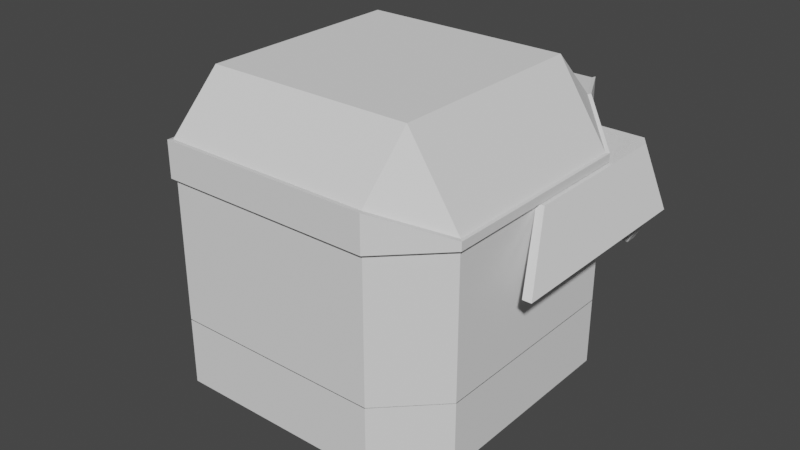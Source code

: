 # Source: PlayerCube.blend  (saved by Blender 2.93.5; exported with 4.5.12 LTS)
import bpy
from mathutils import Matrix  # noqa: F401  (used for matrix-valued properties, if any)

bpy.ops.wm.read_factory_settings(use_empty=True)
scene = bpy.context.scene
scene.name = 'Scene'

# ---- collections
col_collection_1 = bpy.data.collections.new('Collection 1'); scene.collection.children.link(col_collection_1)

# ---- world
world_world = bpy.data.worlds.new('World'); scene.world = world_world
world_world.use_nodes = True; world_world.node_tree.nodes.clear()
_N = world_world.node_tree.nodes; _L = world_world.node_tree.links
n0 = _N.new('ShaderNodeOutputWorld'); n0.name = 'World Output'; n0.location = (300, 300)
n1 = _N.new('ShaderNodeBackground'); n1.name = 'Background'; n1.location = (10, 300)
n1.inputs[0].default_value = (0.05088, 0.05088, 0.05088, 1.0)
_L.new(n1.outputs[0], n0.inputs[0])
n0.is_active_output = True
world_world.color = (0.05088, 0.05088, 0.05088)
world_world.use_sun_shadow = False
world_world.sun_shadow_jitter_overblur = 0.0

# ---- meshes
me_cube_001 = bpy.data.meshes.new('Cube.001')
me_cube_001.from_pydata([(0.1459, 1.136, 0.5004), (-0.1277, 1.136, 0.5021), (0.0, 1.136, 0.5142), (0.0, 1.136, 0.7975), (0.1264, 1.136, 0.7975), (0.0, 1.136, 0.2308), (-0.9919, 1.136, 0.7975), (-0.1106, 1.136, 0.7975), (0.9919, 1.136, 0.7975), (1.145, 1.136, 0.4228), (0.9919, 1.136, 0.1341), (0.1264, 1.136, 0.1219), (-1.145, 1.136, 0.4228), (0.1459, 1.062, 0.5004), (-0.1277, 1.062, 0.5021), (0.0, 1.062, 0.5142), (0.0, 1.062, 0.7975), (0.1264, 1.062, 0.7975), (0.0, 1.062, 0.2308), (-0.9919, 1.062, 0.7975), (-0.1106, 1.062, 0.7975), (0.9919, 1.062, 0.7975), (1.145, 1.062, 0.4228), (0.9919, 1.062, 0.1341), (0.1264, 1.062, 0.1219), (-1.145, 1.062, 0.4228), (0.5049, 1.365, 1.003), (0.5049, 1.365, 0.835), (-0.5049, 1.365, 0.835), (0.6823, -1.028, 1.033), (-1.022, -0.6882, 0.8595), (0.6823, 1.016, 0.8054), (1.022, 0.6763, 0.8054), (1.022, -0.6882, 0.8595), (1.022, -0.6882, 0.8054), (0.6823, -1.028, 0.8054), (-1.022, 0.6763, 0.8595), (-0.6823, 1.016, 0.8054), (0.494, 1.341, 1.001), (0.494, 1.341, 0.836), (-0.494, 1.341, 0.836), (0.6676, 0.6676, 1.362), (0.6676, -1.0, 1.03), (0.6676, -0.6676, 1.362), (1.0, -0.6676, 0.86), (-0.6676, 0.6676, 1.362), (-1.0, 0.6676, 0.86), (-0.6676, -0.6676, 1.362), (-1.0, -0.6676, 0.86), (-1.022, -0.6882, 0.8054), (1.0, -0.6676, -0.09726), (-1.022, 0.6763, 0.8054), (0.6676, 1.0, -0.09726), (-0.6823, -1.028, 0.8054), (-1.0, 0.6676, -0.09726), (1.022, 0.6763, 0.8595), (1.0, 0.6676, 0.86), (-0.6676, -1.0, -0.09726), (0.6676, 1.0, 0.8071), (1.0, 0.6676, 0.8071), (0.6676, 1.0, 1.03), (0.6823, 1.016, 1.033), (-0.5049, 1.365, 1.003), (-0.494, 1.341, 1.001), (1.0, -0.6676, 0.8071), (0.6676, -1.0, 0.8071), (-0.6676, 1.0, 1.03), (-0.6823, 1.016, 1.033), (-0.6823, -1.028, 1.033), (-0.6676, -1.0, 1.03), (-1.0, 0.6676, 0.8071), (-0.6676, 1.0, 0.8071), (-0.6676, -1.0, 0.8071), (-1.0, -0.6676, 0.8071), (-0.9919, 1.136, 0.1341), (-0.1106, 1.136, 0.1253), (-0.1106, 1.062, 0.1253), (-0.9919, 1.062, 0.1341), (-0.1106, 1.136, 0.1253), (-0.9919, 1.136, 0.1341), (-0.1106, 1.062, 0.1253), (-0.9919, 1.062, 0.1341), (1.203, 1.062, 0.4228), (1.043, 1.062, 0.7975), (-1.043, 1.062, 0.7975), (-1.203, 1.062, 0.4228), (1.145, -0.3293, 0.4228), (0.9919, -0.006057, 0.7975), (-0.9919, -0.006057, 0.7975), (-1.145, -0.3293, 0.4228), (1.203, -0.3293, 0.4228), (1.043, -0.006057, 0.7975), (-1.043, -0.006057, 0.7975), (-1.203, -0.3293, 0.4228), (-1.0, -0.6676, -0.09726), (-0.6676, 1.0, -0.09726), (1.0, 0.6676, -0.09726), (0.6676, -1.0, -0.09726)], [], [(25, 12, 74, 77), (16, 3, 7, 20), (20, 7, 6, 19), (21, 8, 4, 17), (8, 83, 82, 9), (18, 5, 11, 24), (17, 4, 3, 16), (23, 10, 9, 22), (24, 11, 10, 23), (76, 75, 5, 18), (21, 87, 91, 83), (12, 6, 7, 1), (74, 12, 1, 75), (2, 3, 4, 0), (5, 2, 0, 11), (11, 0, 9, 10), (75, 1, 2, 5), (1, 7, 3, 2), (0, 4, 8, 9), (25, 14, 20, 19), (77, 76, 14, 25), (15, 13, 17, 16), (18, 24, 13, 15), (24, 23, 22, 13), (76, 18, 15, 14), (14, 15, 16, 20), (13, 22, 21, 17), (58, 39, 27, 31), (56, 44, 33, 55), (40, 71, 37, 28), (44, 42, 29, 33), (64, 59, 32, 34), (71, 70, 51, 37), (69, 48, 30, 68), (72, 65, 35, 53), (39, 38, 26, 27), (65, 64, 34, 35), (48, 46, 36, 30), (61, 31, 27, 26), (37, 67, 62, 28), (53, 35, 29, 68), (49, 53, 68, 30), (32, 31, 61, 55), (34, 32, 55, 33), (35, 34, 33, 29), (37, 51, 36, 67), (51, 49, 30, 36), (70, 73, 49, 51), (66, 60, 38, 63), (73, 72, 53, 49), (39, 40, 63, 38), (43, 47, 69, 42), (41, 43, 44, 56), (45, 41, 60, 66), (47, 45, 46, 48), (41, 56, 60), (43, 42, 44), (45, 66, 46), (69, 47, 48), (41, 45, 47, 43), (60, 56, 55, 61), (66, 63, 62, 67), (42, 69, 68, 29), (59, 58, 31, 32), (38, 60, 61, 26), (58, 71, 40, 39), (46, 66, 67, 36), (63, 40, 28, 62), (52, 96, 50, 97, 57, 94, 54, 95), (78, 79, 74, 75), (80, 78, 75, 76), (79, 81, 77, 74), (81, 80, 76, 77), (81, 79, 78, 80), (12, 85, 84, 6), (9, 82, 22), (12, 25, 85), (21, 83, 8), (19, 88, 89, 25), (19, 6, 84), (88, 92, 93, 89), (86, 90, 91, 87), (84, 92, 88, 19), (83, 91, 90, 82), (22, 86, 87, 21), (85, 93, 92, 84), (25, 89, 93, 85), (82, 90, 86, 22), (57, 72, 73, 94), (65, 72, 57, 97), (50, 64, 65, 97), (50, 96, 59, 64), (52, 58, 59, 96), (52, 95, 71, 58), (54, 70, 71, 95), (54, 94, 73, 70)])
_uv = me_cube_001.uv_layers.new(name='UVMap')
_uv.uv.foreach_set('vector', [0.0, 0.5, 0.0, 0.5, 0.0, 0.0, 0.0, 0.0, 0.5, 1.0, 0.5, 1.0, 0.4342, 1.0, 0.4342, 1.0, 0.4342, 1.0, 0.4342, 1.0, 0.0, 1.0, 0.0, 1.0, 1.0, 1.0, 1.0, 1.0, 0.5752, 1.0, 0.5752, 1.0, 1.0, 1.0, 1.0, 1.0, 1.0, 0.5, 1.0, 0.5, 0.5, 0.0, 0.5, 0.0, 0.5752, 0.0, 0.5752, 0.0, 0.5752, 1.0, 0.5752, 1.0, 0.5, 1.0, 0.5, 1.0, 1.0, 0.0, 1.0, 0.0, 1.0, 0.5, 1.0, 0.5, 0.5752, 0.0, 0.5752, 0.0, 1.0, 0.0, 1.0, 0.0, 0.4342, 0.0, 0.4342, 0.0, 0.5, 0.0, 0.5, 0.0, 1.0, 1.0, 1.0, 1.0, 1.0, 1.0, 1.0, 1.0, 0.0, 0.5, 0.0, 1.0, 0.4342, 1.0, 0.4342, 0.5, 0.0, 0.0, 0.0, 0.5, 0.4342, 0.5, 0.4342, 0.0, 0.5, 0.5, 0.5, 1.0, 0.5752, 1.0, 0.5752, 0.5, 0.5, 0.0, 0.5, 0.5, 0.5752, 0.5, 0.5752, 0.0, 0.5752, 0.0, 0.5752, 0.5, 1.0, 0.5, 1.0, 0.0, 0.4342, 0.0, 0.4342, 0.5, 0.5, 0.5, 0.5, 0.0, 0.4342, 0.5, 0.4342, 1.0, 0.5, 1.0, 0.5, 0.5, 0.5752, 0.5, 0.5752, 1.0, 1.0, 1.0, 1.0, 0.5, 0.0, 0.5, 0.4342, 0.5, 0.4342, 1.0, 0.0, 1.0, 0.0, 0.0, 0.4342, 0.0, 0.4342, 0.5, 0.0, 0.5, 0.5, 0.5, 0.5752, 0.5, 0.5752, 1.0, 0.5, 1.0, 0.5, 0.0, 0.5752, 0.0, 0.5752, 0.5, 0.5, 0.5, 0.5752, 0.0, 1.0, 0.0, 1.0, 0.5, 0.5752, 0.5, 0.4342, 0.0, 0.5, 0.0, 0.5, 0.5, 0.4342, 0.5, 0.4342, 0.5, 0.5, 0.5, 0.5, 1.0, 0.4342, 1.0, 0.5752, 0.5, 1.0, 0.5, 1.0, 1.0, 0.5752, 1.0, 0.5834, 0.4584, 0.5834, 0.4584, 0.5834, 0.4584, 0.5834, 0.4584, 0.5834, 0.5416, 0.5834, 0.7084, 0.5834, 0.7084, 0.5834, 0.5416, 0.5834, 0.2916, 0.5834, 0.2916, 0.5834, 0.2916, 0.5834, 0.2916, 0.5834, 0.75, 0.625, 0.7916, 0.625, 0.7916, 0.5834, 0.75, 0.5834, 0.7084, 0.5834, 0.5416, 0.5834, 0.5416, 0.5834, 0.7084, 0.5834, 0.2916, 0.5834, 0.2084, 0.5834, 0.2084, 0.5834, 0.2916, 0.5834, 0.9584, 0.5834, 1.0, 0.5834, 1.0, 0.5834, 0.9584, 0.5834, 0.9584, 0.5834, 0.7916, 0.5834, 0.7916, 0.5834, 0.9584, 0.5834, 0.4584, 0.5834, 0.4584, 0.5834, 0.4584, 0.5834, 0.4584, 0.5834, 0.7916, 0.5834, 0.7084, 0.5834, 0.7084, 0.5834, 0.7916, 0.5834, 0.04155, 0.5834, 0.2084, 0.5834, 0.2084, 0.5834, 0.04155, 0.5834, 0.4584, 0.5834, 0.4584, 0.5834, 0.4584, 0.5834, 0.4584, 0.5834, 0.2916, 0.5834, 0.2916, 0.5834, 0.2916, 0.5834, 0.2916, 0.5834, 0.9584, 0.5834, 0.7916, 0.5834, 0.7916, 0.5834, 0.9584, 0.5834, 0.04155, 0.5834, 0.0, 0.5834, 0.0, 0.5834, 0.04155, 0.5834, 0.5416, 0.5834, 0.4584, 0.5834, 0.4584, 0.5834, 0.5416, 0.5834, 0.7084, 0.5834, 0.5416, 0.5834, 0.5416, 0.5834, 0.7084, 0.5834, 0.7916, 0.5834, 0.7084, 0.5834, 0.7084, 0.5834, 0.7916, 0.5834, 0.2916, 0.5834, 0.2084, 0.5834, 0.2084, 0.5834, 0.2916, 0.5834, 0.2084, 0.5834, 0.04155, 0.5834, 0.04155, 0.5834, 0.2084, 0.5834, 0.2084, 0.5834, 0.04155, 0.5834, 0.04155, 0.5834, 0.2084, 0.5834, 0.2916, 0.5834, 0.4584, 0.5834, 0.4584, 0.5834, 0.2916, 0.5834, 0.04155, 0.5834, 0.0, 0.5834, 0.0, 0.5834, 0.04155, 0.5834, 0.4584, 0.5834, 0.2916, 0.5834, 0.2916, 0.5834, 0.4584, 0.625, 0.7916, 0.625, 0.9584, 0.5834, 0.9584, 0.5834, 0.7916, 0.6666, 0.5416, 0.6666, 0.7084, 0.5834, 0.7084, 0.5834, 0.5416, 0.625, 0.2916, 0.625, 0.4584, 0.5834, 0.4584, 0.5834, 0.2916, 0.625, 0.04155, 0.625, 0.2084, 0.5834, 0.2084, 0.5834, 0.04155, 0.625, 0.5416, 0.625, 0.5416, 0.5834, 0.5, 0.625, 0.7916, 0.625, 0.7916, 0.5834, 0.75, 0.625, 0.2916, 0.625, 0.2916, 0.5834, 0.25, 0.5834, 0.9584, 0.625, 0.9584, 0.5834, 1.0, 0.6666, 0.5416, 0.8334, 0.5416, 0.8334, 0.7084, 0.6666, 0.7084, 0.5834, 0.5, 0.625, 0.5416, 0.625, 0.5416, 0.5834, 0.5, 0.5834, 0.2916, 0.5834, 0.2916, 0.5834, 0.2916, 0.5834, 0.2916, 0.5834, 0.7916, 0.5834, 0.9584, 0.5834, 0.9584, 0.5834, 0.7916, 0.5834, 0.5416, 0.5834, 0.4584, 0.5834, 0.4584, 0.5834, 0.5416, 0.5834, 0.4584, 0.5834, 0.4584, 0.5834, 0.4584, 0.5834, 0.4584, 0.5834, 0.4584, 0.5834, 0.2916, 0.5834, 0.2916, 0.5834, 0.4584, 0.5834, 0.25, 0.625, 0.2916, 0.625, 0.2916, 0.5834, 0.25, 0.5834, 0.2916, 0.5834, 0.2916, 0.5834, 0.2916, 0.5834, 0.2916, 0.0, 0.0, 0.0, 0.0, 0.0, 0.0, 0.0, 0.0, 0.0, 0.0, 0.0, 0.0, 0.0, 0.0, 0.0, 0.0, 0.4342, 0.0, 0.0, 0.0, 0.0, 0.0, 0.4342, 0.0, 0.4342, 0.0, 0.4342, 0.0, 0.4342, 0.0, 0.4342, 0.0, 0.0, 0.0, 0.0, 0.0, 0.0, 0.0, 0.0, 0.0, 0.0, 0.0, 0.4342, 0.0, 0.4342, 0.0, 0.0, 0.0, 0.0, 0.0, 0.0, 0.0, 0.4342, 0.0, 0.4342, 0.0, 0.0, 0.5, 0.0, 0.5, 0.0, 1.0, 0.0, 1.0, 1.0, 0.5, 1.0, 0.5, 1.0, 0.5, 0.0, 0.5, 0.0, 0.5, 0.0, 0.5, 1.0, 1.0, 1.0, 1.0, 1.0, 1.0, 0.0, 1.0, 0.0, 1.0, 0.0, 0.5, 0.0, 0.5, 0.0, 1.0, 0.0, 1.0, 0.0, 1.0, 0.0, 1.0, 0.0, 1.0, 0.0, 0.5, 0.0, 0.5, 1.0, 0.5, 1.0, 0.5, 1.0, 1.0, 1.0, 1.0, 0.0, 1.0, 0.0, 1.0, 0.0, 1.0, 0.0, 1.0, 1.0, 1.0, 1.0, 1.0, 1.0, 0.5, 1.0, 0.5, 1.0, 0.5, 1.0, 0.5, 1.0, 1.0, 1.0, 1.0, 0.0, 0.5, 0.0, 0.5, 0.0, 1.0, 0.0, 1.0, 0.0, 0.5, 0.0, 0.5, 0.0, 0.5, 0.0, 0.5, 1.0, 0.5, 1.0, 0.5, 1.0, 0.5, 1.0, 0.5, 0.0, 0.0, 0.5834, 0.0, 0.5834, 0.04155, 0.0, 0.0, 0.5834, 0.7916, 0.5834, 0.0, 0.0, 0.0, 0.0, 0.0, 0.0, 0.0, 0.5834, 0.7084, 0.5834, 0.7916, 0.0, 0.0, 0.0, 0.0, 0.0, 0.0, 0.5834, 0.5416, 0.5834, 0.7084, 0.0, 0.0, 0.5834, 0.4584, 0.5834, 0.5416, 0.0, 0.0, 0.0, 0.0, 0.0, 0.0, 0.5834, 0.2916, 0.5834, 0.4584, 0.0, 0.0, 0.5834, 0.2084, 0.5834, 0.2916, 0.0, 0.0, 0.0, 0.0, 0.0, 0.0, 0.5834, 0.04155, 0.5834, 0.2084])
me_cube_001.materials.append(None)
me_cube_001.use_remesh_fix_poles = True
me_cube_001.use_remesh_preserve_attributes = False
me_cube_001.use_mirror_vertex_groups = False
me_cube_001.use_paint_bone_selection = False
me_cube_001.use_paint_mask = True
me_cube_001.update()
me_cube_003 = bpy.data.meshes.new('Cube.003')
me_cube_003.from_pydata([(-0.6676, -1.0, -0.0931), (-1.0, -0.6676, -0.0931), (-0.6676, 1.0, -0.0931), (-1.0, 0.6676, -0.0931), (1.0, 0.6676, -0.0931), (0.6676, 1.0, -0.0931), (0.6676, -1.0, -0.0931), (1.0, -0.6676, -0.0931), (-0.6676, -0.6676, -0.8563), (-0.6676, -1.0, -0.5238), (-1.0, -0.6676, -0.5238), (-0.6676, 0.6676, -0.8563), (-1.0, 0.6676, -0.5238), (-0.6676, 1.0, -0.5238), (0.6676, -0.6676, -0.8563), (1.0, -0.6676, -0.5238), (0.6676, -1.0, -0.5238), (0.6676, 0.6676, -0.8563), (0.6676, 1.0, -0.5238), (1.0, 0.6676, -0.5238), (-0.6676, -1.0, -0.0931), (-1.0, -0.6676, -0.0931), (-0.6676, 1.0, -0.0931), (-1.0, 0.6676, -0.0931), (1.0, 0.6676, -0.0931), (0.6676, 1.0, -0.0931), (0.6676, -1.0, -0.0931), (1.0, -0.6676, -0.0931), (-0.6676, -1.0, -0.0931), (-1.0, 0.6676, -0.0931), (0.6676, 1.0, -0.0931), (1.0, -0.6676, -0.0931), (-1.0, -0.6676, -0.0931), (-0.6676, 1.0, -0.0931), (0.6676, -1.0, -0.0931)], [(30, 5), (34, 6), (0, 28), (31, 7), (33, 2), (29, 3), (1, 32)], [(8, 9, 10), (11, 12, 13), (14, 15, 16), (17, 18, 19), (11, 8, 10, 12), (22, 13, 12, 23), (17, 11, 13, 18), (24, 19, 18, 25), (14, 17, 19, 15), (26, 16, 15, 27), (8, 14, 16, 9), (11, 17, 14, 8), (9, 20, 21, 10), (13, 22, 25, 18), (10, 21, 23, 12), (19, 24, 27, 15), (16, 26, 20, 9), (7, 6, 27, 24, 25, 22, 23, 21, 20, 26, 4), (4, 26, 6, 7)])
_uv = me_cube_003.uv_layers.new(name='UVMap')
_uv.uv.foreach_set('vector', [0.1666, 0.7084, 0.1666, 0.75, 0.125, 0.7084, 0.1666, 0.5416, 0.125, 0.5416, 0.1666, 0.5, 0.3334, 0.7084, 0.375, 0.7084, 0.3334, 0.75, 0.3334, 0.5416, 0.3334, 0.5, 0.375, 0.5416, 0.1666, 0.5416, 0.1666, 0.7084, 0.125, 0.7084, 0.125, 0.5416, 0.4704, 0.2916, 0.4166, 0.2916, 0.4166, 0.2084, 0.4704, 0.2084, 0.3334, 0.5416, 0.1666, 0.5416, 0.1666, 0.5, 0.3334, 0.5, 0.4704, 0.5416, 0.4166, 0.5416, 0.4166, 0.4584, 0.4704, 0.4584, 0.3334, 0.7084, 0.3334, 0.5416, 0.4166, 0.5416, 0.4166, 0.7084, 0.4704, 0.7916, 0.4166, 0.7916, 0.4166, 0.7084, 0.4704, 0.7084, 0.1666, 0.7084, 0.3334, 0.7084, 0.3334, 0.75, 0.1666, 0.75, 0.1666, 0.5416, 0.3334, 0.5416, 0.3334, 0.7084, 0.1666, 0.7084, 0.4166, 0.0, 0.4704, 0.0, 0.4704, 0.04155, 0.4166, 0.04155, 0.4166, 0.2916, 0.4704, 0.2916, 0.4704, 0.4584, 0.4166, 0.4584, 0.4166, 0.04155, 0.4704, 0.04155, 0.4704, 0.2084, 0.4166, 0.2084, 0.4166, 0.5416, 0.4704, 0.5416, 0.4704, 0.7084, 0.4166, 0.7084, 0.4166, 0.7916, 0.4704, 0.7916, 0.4704, 0.9584, 0.4166, 0.9584, 0.0, 0.0, 0.0, 0.0, 0.4704, 0.7084, 0.4704, 0.5416, 0.4704, 0.4584, 0.4704, 0.2916, 0.4704, 0.2084, 0.4704, 0.04155, 0.4704, 0.9584, 0.4704, 0.7916, 0.0, 0.0, 0.0, 0.0, 0.4704, 0.7916, 0.0, 0.0, 0.0, 0.0])
me_cube_003.materials.append(None)
me_cube_003.use_remesh_fix_poles = True
me_cube_003.use_remesh_preserve_attributes = False
me_cube_003.use_mirror_vertex_groups = False
me_cube_003.use_paint_bone_selection = False
me_cube_003.use_paint_mask = True
me_cube_003.update()
me_cylinder = bpy.data.meshes.new('Cylinder')
me_cylinder.from_pydata([(-2.973, 2.258, -0.2586), (-2.973, -0.4895, -0.2586), (-2.878, 2.258, -0.268), (-2.878, -0.4895, -0.268), (-2.786, 2.258, -0.2958), (-2.786, -0.4895, -0.2958), (-2.701, 2.258, -0.3411), (-2.701, -0.4895, -0.3411), (-2.627, 2.258, -0.402), (-2.627, -0.4895, -0.402), (-2.566, 2.258, -0.4761), (-2.566, -0.4895, -0.4761), (-2.521, 2.258, -0.5608), (-2.521, -0.4895, -0.5608), (-2.493, 2.258, -0.6526), (-2.493, -0.4895, -0.6526), (-2.484, 2.258, -0.7481), (-2.484, -0.4895, -0.7481), (-2.493, 2.258, -0.8436), (-2.493, -0.4895, -0.8436), (-2.521, 2.258, -0.9355), (-2.521, -0.4895, -0.9355), (-2.566, 2.258, -1.02), (-2.566, -0.4895, -1.02), (-2.627, 2.258, -1.094), (-2.627, -0.4895, -1.094), (-2.701, 2.258, -1.155), (-2.701, -0.4895, -1.155), (-2.786, 2.258, -1.2), (-2.786, -0.4895, -1.2), (-2.878, 2.258, -1.228), (-2.878, -0.4895, -1.228), (-2.973, 2.258, -1.238), (-2.973, -0.4895, -1.238), (-3.069, 2.258, -1.228), (-3.069, -0.4895, -1.228), (-3.16, 2.258, -1.2), (-3.16, -0.4895, -1.2), (-3.245, 2.258, -1.155), (-3.245, -0.4895, -1.155), (-3.319, 2.258, -1.094), (-3.319, -0.4895, -1.094), (-3.38, 2.258, -1.02), (-3.38, -0.4895, -1.02), (-3.425, 2.258, -0.9355), (-3.425, -0.4895, -0.9355), (-3.453, 2.258, -0.8436), (-3.453, -0.4895, -0.8436), (-3.463, 2.258, -0.7481), (-3.463, -0.4895, -0.7481), (-3.453, 2.258, -0.6526), (-3.453, -0.4895, -0.6526), (-3.425, 2.258, -0.5608), (-3.425, -0.4895, -0.5608), (-3.38, 2.258, -0.4761), (-3.38, -0.4895, -0.4761), (-3.319, 2.258, -0.402), (-3.319, -0.4895, -0.402), (-3.245, 2.258, -0.3411), (-3.245, -0.4895, -0.3411), (-3.16, 2.258, -0.2958), (-3.16, -0.4895, -0.2958), (-3.069, 2.258, -0.268), (-3.069, -0.4895, -0.268), (-2.973, 2.815, -0.1272), (-2.852, 2.815, -0.1391), (-2.735, 2.815, -0.1744), (-2.628, 2.815, -0.2318), (-2.534, 2.815, -0.309), (-2.457, 2.815, -0.4031), (-2.399, 2.815, -0.5105), (-2.364, 2.815, -0.627), (-2.352, 2.815, -0.7481), (-2.364, 2.815, -0.8693), (-2.399, 2.815, -0.9858), (-2.457, 2.815, -1.093), (-2.534, 2.815, -1.187), (-2.628, 2.815, -1.264), (-2.735, 2.815, -1.322), (-2.852, 2.815, -1.357), (-2.973, 2.815, -1.369), (-3.094, 2.815, -1.357), (-3.211, 2.815, -1.322), (-3.318, 2.815, -1.264), (-3.412, 2.815, -1.187), (-3.489, 2.815, -1.093), (-3.547, 2.815, -0.9857), (-3.582, 2.815, -0.8693), (-3.594, 2.815, -0.7481), (-3.582, 2.815, -0.627), (-3.547, 2.815, -0.5105), (-3.489, 2.815, -0.4031), (-3.412, 2.815, -0.309), (-3.318, 2.815, -0.2318), (-3.211, 2.815, -0.1744), (-3.094, 2.815, -0.1391), (-2.898, -0.6646, -0.369), (-2.973, -0.6646, -0.3615), (-2.825, -0.6646, -0.391), (-2.758, -0.6646, -0.4267), (-2.7, -0.6646, -0.4748), (-2.652, -0.6646, -0.5333), (-2.616, -0.6646, -0.6002), (-2.594, -0.6646, -0.6727), (-2.587, -0.6646, -0.7481), (-2.594, -0.6646, -0.8235), (-2.616, -0.6646, -0.8961), (-2.652, -0.6646, -0.9629), (-2.7, -0.6646, -1.021), (-2.758, -0.6646, -1.07), (-2.825, -0.6646, -1.105), (-2.898, -0.6646, -1.127), (-2.973, -0.6646, -1.135), (-3.049, -0.6646, -1.127), (-3.121, -0.6646, -1.105), (-3.188, -0.6646, -1.07), (-3.246, -0.6646, -1.021), (-3.295, -0.6646, -0.9629), (-3.33, -0.6646, -0.8961), (-3.352, -0.6646, -0.8235), (-3.36, -0.6646, -0.7481), (-3.352, -0.6646, -0.6727), (-3.33, -0.6646, -0.6002), (-3.295, -0.6646, -0.5333), (-3.246, -0.6646, -0.4748), (-3.188, -0.6646, -0.4267), (-3.121, -0.6646, -0.391), (-3.049, -0.6646, -0.369), (-2.973, 3.075, -0.1272), (-2.852, 3.075, -0.1391), (-2.735, 3.075, -0.1744), (-2.628, 3.075, -0.2318), (-2.534, 3.075, -0.309), (-2.457, 3.075, -0.4031), (-2.399, 3.075, -0.5105), (-2.364, 3.075, -0.627), (-2.352, 3.075, -0.7481), (-2.364, 3.075, -0.8693), (-2.399, 3.075, -0.9858), (-2.457, 3.075, -1.093), (-2.534, 3.075, -1.187), (-2.628, 3.075, -1.264), (-2.735, 3.075, -1.322), (-2.852, 3.075, -1.357), (-2.973, 3.075, -1.369), (-3.094, 3.075, -1.357), (-3.211, 3.075, -1.322), (-3.318, 3.075, -1.264), (-3.412, 3.075, -1.187), (-3.489, 3.075, -1.093), (-3.547, 3.075, -0.9857), (-3.582, 3.075, -0.8693), (-3.594, 3.075, -0.7481), (-3.582, 3.075, -0.627), (-3.547, 3.075, -0.5105), (-3.489, 3.075, -0.4031), (-3.412, 3.075, -0.309), (-3.318, 3.075, -0.2318), (-3.211, 3.075, -0.1744), (-3.094, 3.075, -0.1391)], [], [(0, 1, 3, 2), (2, 3, 5, 4), (4, 5, 7, 6), (6, 7, 9, 8), (8, 9, 11, 10), (10, 11, 13, 12), (12, 13, 15, 14), (14, 15, 17, 16), (16, 17, 19, 18), (18, 19, 21, 20), (20, 21, 23, 22), (22, 23, 25, 24), (24, 25, 27, 26), (26, 27, 29, 28), (28, 29, 31, 30), (30, 31, 33, 32), (32, 33, 35, 34), (34, 35, 37, 36), (36, 37, 39, 38), (38, 39, 41, 40), (40, 41, 43, 42), (42, 43, 45, 44), (44, 45, 47, 46), (46, 47, 49, 48), (48, 49, 51, 50), (50, 51, 53, 52), (52, 53, 55, 54), (54, 55, 57, 56), (56, 57, 59, 58), (58, 59, 61, 60), (17, 15, 103, 104), (60, 61, 63, 62), (62, 63, 1, 0), (6, 8, 68, 67), (85, 86, 150, 149), (24, 26, 77, 76), (42, 44, 86, 85), (60, 62, 95, 94), (16, 18, 73, 72), (34, 36, 82, 81), (52, 54, 91, 90), (8, 10, 69, 68), (26, 28, 78, 77), (44, 46, 87, 86), (0, 2, 65, 64), (62, 0, 64, 95), (18, 20, 74, 73), (36, 38, 83, 82), (54, 56, 92, 91), (10, 12, 70, 69), (28, 30, 79, 78), (46, 48, 88, 87), (2, 4, 66, 65), (20, 22, 75, 74), (38, 40, 84, 83), (56, 58, 93, 92), (12, 14, 71, 70), (30, 32, 80, 79), (48, 50, 89, 88), (4, 6, 67, 66), (22, 24, 76, 75), (40, 42, 85, 84), (58, 60, 94, 93), (14, 16, 72, 71), (32, 34, 81, 80), (50, 52, 90, 89), (96, 97, 127, 126, 125, 124, 123, 122, 121, 120, 119, 118, 117, 116, 115, 114, 113, 112, 111, 110, 109, 108, 107, 106, 105, 104, 103, 102, 101, 100, 99, 98), (35, 33, 112, 113), (53, 51, 121, 122), (9, 7, 99, 100), (27, 25, 108, 109), (45, 43, 117, 118), (63, 61, 126, 127), (19, 17, 104, 105), (37, 35, 113, 114), (55, 53, 122, 123), (11, 9, 100, 101), (29, 27, 109, 110), (47, 45, 118, 119), (3, 1, 97, 96), (1, 63, 127, 97), (21, 19, 105, 106), (39, 37, 114, 115), (57, 55, 123, 124), (13, 11, 101, 102), (31, 29, 110, 111), (49, 47, 119, 120), (5, 3, 96, 98), (23, 21, 106, 107), (41, 39, 115, 116), (59, 57, 124, 125), (15, 13, 102, 103), (33, 31, 111, 112), (51, 49, 120, 121), (7, 5, 98, 99), (25, 23, 107, 108), (43, 41, 116, 117), (61, 59, 125, 126), (128, 129, 130, 131, 132, 133, 134, 135, 136, 137, 138, 139, 140, 141, 142, 143, 144, 145, 146, 147, 148, 149, 150, 151, 152, 153, 154, 155, 156, 157, 158, 159), (72, 73, 137, 136), (86, 87, 151, 150), (73, 74, 138, 137), (87, 88, 152, 151), (74, 75, 139, 138), (88, 89, 153, 152), (75, 76, 140, 139), (89, 90, 154, 153), (76, 77, 141, 140), (90, 91, 155, 154), (77, 78, 142, 141), (64, 65, 129, 128), (91, 92, 156, 155), (78, 79, 143, 142), (65, 66, 130, 129), (92, 93, 157, 156), (79, 80, 144, 143), (66, 67, 131, 130), (93, 94, 158, 157), (80, 81, 145, 144), (67, 68, 132, 131), (94, 95, 159, 158), (81, 82, 146, 145), (68, 69, 133, 132), (95, 64, 128, 159), (82, 83, 147, 146), (69, 70, 134, 133), (83, 84, 148, 147), (70, 71, 135, 134), (84, 85, 149, 148), (71, 72, 136, 135)])
_uv = me_cylinder.uv_layers.new(name='UVMap')
_uv.uv.foreach_set('vector', [1.0, 0.5, 1.0, 1.0, 0.9688, 1.0, 0.9688, 0.5, 0.9688, 0.5, 0.9688, 1.0, 0.9375, 1.0, 0.9375, 0.5, 0.9375, 0.5, 0.9375, 1.0, 0.9062, 1.0, 0.9062, 0.5, 0.9062, 0.5, 0.9062, 1.0, 0.875, 1.0, 0.875, 0.5, 0.875, 0.5, 0.875, 1.0, 0.8438, 1.0, 0.8438, 0.5, 0.8438, 0.5, 0.8438, 1.0, 0.8125, 1.0, 0.8125, 0.5, 0.8125, 0.5, 0.8125, 1.0, 0.7812, 1.0, 0.7812, 0.5, 0.7812, 0.5, 0.7812, 1.0, 0.75, 1.0, 0.75, 0.5, 0.75, 0.5, 0.75, 1.0, 0.7188, 1.0, 0.7188, 0.5, 0.7188, 0.5, 0.7188, 1.0, 0.6875, 1.0, 0.6875, 0.5, 0.6875, 0.5, 0.6875, 1.0, 0.6562, 1.0, 0.6562, 0.5, 0.6562, 0.5, 0.6562, 1.0, 0.625, 1.0, 0.625, 0.5, 0.625, 0.5, 0.625, 1.0, 0.5938, 1.0, 0.5938, 0.5, 0.5938, 0.5, 0.5938, 1.0, 0.5625, 1.0, 0.5625, 0.5, 0.5625, 0.5, 0.5625, 1.0, 0.5312, 1.0, 0.5312, 0.5, 0.5312, 0.5, 0.5312, 1.0, 0.5, 1.0, 0.5, 0.5, 0.5, 0.5, 0.5, 1.0, 0.4688, 1.0, 0.4688, 0.5, 0.4688, 0.5, 0.4688, 1.0, 0.4375, 1.0, 0.4375, 0.5, 0.4375, 0.5, 0.4375, 1.0, 0.4062, 1.0, 0.4062, 0.5, 0.4062, 0.5, 0.4062, 1.0, 0.375, 1.0, 0.375, 0.5, 0.375, 0.5, 0.375, 1.0, 0.3438, 1.0, 0.3438, 0.5, 0.3438, 0.5, 0.3438, 1.0, 0.3125, 1.0, 0.3125, 0.5, 0.3125, 0.5, 0.3125, 1.0, 0.2812, 1.0, 0.2812, 0.5, 0.2812, 0.5, 0.2812, 1.0, 0.25, 1.0, 0.25, 0.5, 0.25, 0.5, 0.25, 1.0, 0.2188, 1.0, 0.2188, 0.5, 0.2188, 0.5, 0.2188, 1.0, 0.1875, 1.0, 0.1875, 0.5, 0.1875, 0.5, 0.1875, 1.0, 0.1562, 1.0, 0.1562, 0.5, 0.1562, 0.5, 0.1562, 1.0, 0.125, 1.0, 0.125, 0.5, 0.125, 0.5, 0.125, 1.0, 0.09375, 1.0, 0.09375, 0.5, 0.09375, 0.5, 0.09375, 1.0, 0.0625, 1.0, 0.0625, 0.5, 0.75, 1.0, 0.7812, 1.0, 0.7812, 1.0, 0.75, 1.0, 0.0625, 0.5, 0.0625, 1.0, 0.03125, 1.0, 0.03125, 0.5, 0.03125, 0.5, 0.03125, 1.0, 0.0, 1.0, 0.0, 0.5, 0.9062, 0.5, 0.875, 0.5, 0.875, 0.5, 0.9062, 0.5, 0.3438, 0.5, 0.3125, 0.5, 0.3125, 0.5, 0.3438, 0.5, 0.625, 0.5, 0.5938, 0.5, 0.5938, 0.5, 0.625, 0.5, 0.3438, 0.5, 0.3125, 0.5, 0.3125, 0.5, 0.3438, 0.5, 0.0625, 0.5, 0.03125, 0.5, 0.03125, 0.5, 0.0625, 0.5, 0.75, 0.5, 0.7188, 0.5, 0.7188, 0.5, 0.75, 0.5, 0.4688, 0.5, 0.4375, 0.5, 0.4375, 0.5, 0.4688, 0.5, 0.1875, 0.5, 0.1562, 0.5, 0.1562, 0.5, 0.1875, 0.5, 0.875, 0.5, 0.8438, 0.5, 0.8438, 0.5, 0.875, 0.5, 0.5938, 0.5, 0.5625, 0.5, 0.5625, 0.5, 0.5938, 0.5, 0.3125, 0.5, 0.2812, 0.5, 0.2812, 0.5, 0.3125, 0.5, 1.0, 0.5, 0.9688, 0.5, 0.9688, 0.5, 1.0, 0.5, 0.03125, 0.5, 0.0, 0.5, 0.0, 0.5, 0.03125, 0.5, 0.7188, 0.5, 0.6875, 0.5, 0.6875, 0.5, 0.7188, 0.5, 0.4375, 0.5, 0.4062, 0.5, 0.4062, 0.5, 0.4375, 0.5, 0.1562, 0.5, 0.125, 0.5, 0.125, 0.5, 0.1562, 0.5, 0.8438, 0.5, 0.8125, 0.5, 0.8125, 0.5, 0.8438, 0.5, 0.5625, 0.5, 0.5312, 0.5, 0.5312, 0.5, 0.5625, 0.5, 0.2812, 0.5, 0.25, 0.5, 0.25, 0.5, 0.2812, 0.5, 0.9688, 0.5, 0.9375, 0.5, 0.9375, 0.5, 0.9688, 0.5, 0.6875, 0.5, 0.6562, 0.5, 0.6562, 0.5, 0.6875, 0.5, 0.4062, 0.5, 0.375, 0.5, 0.375, 0.5, 0.4062, 0.5, 0.125, 0.5, 0.09375, 0.5, 0.09375, 0.5, 0.125, 0.5, 0.8125, 0.5, 0.7812, 0.5, 0.7812, 0.5, 0.8125, 0.5, 0.5312, 0.5, 0.5, 0.5, 0.5, 0.5, 0.5312, 0.5, 0.25, 0.5, 0.2188, 0.5, 0.2188, 0.5, 0.25, 0.5, 0.9375, 0.5, 0.9062, 0.5, 0.9062, 0.5, 0.9375, 0.5, 0.6562, 0.5, 0.625, 0.5, 0.625, 0.5, 0.6562, 0.5, 0.375, 0.5, 0.3438, 0.5, 0.3438, 0.5, 0.375, 0.5, 0.09375, 0.5, 0.0625, 0.5, 0.0625, 0.5, 0.09375, 0.5, 0.7812, 0.5, 0.75, 0.5, 0.75, 0.5, 0.7812, 0.5, 0.5, 0.5, 0.4688, 0.5, 0.4688, 0.5, 0.5, 0.5, 0.2188, 0.5, 0.1875, 0.5, 0.1875, 0.5, 0.2188, 0.5, 0.2968, 0.4854, 0.25, 0.49, 0.2032, 0.4854, 0.1582, 0.4717, 0.1167, 0.4496, 0.08029, 0.4197, 0.05045, 0.3833, 0.02827, 0.3418, 0.01461, 0.2968, 0.01, 0.25, 0.01461, 0.2032, 0.02827, 0.1582, 0.05045, 0.1167, 0.08029, 0.08029, 0.1167, 0.05045, 0.1582, 0.02827, 0.2032, 0.01461, 0.25, 0.01, 0.2968, 0.01461, 0.3418, 0.02827, 0.3833, 0.05045, 0.4197, 0.08029, 0.4496, 0.1167, 0.4717, 0.1582, 0.4854, 0.2032, 0.49, 0.25, 0.4854, 0.2968, 0.4717, 0.3418, 0.4496, 0.3833, 0.4197, 0.4197, 0.3833, 0.4496, 0.3418, 0.4717, 0.4688, 1.0, 0.5, 1.0, 0.5, 1.0, 0.4688, 1.0, 0.1875, 1.0, 0.2188, 1.0, 0.2188, 1.0, 0.1875, 1.0, 0.875, 1.0, 0.9062, 1.0, 0.9062, 1.0, 0.875, 1.0, 0.5938, 1.0, 0.625, 1.0, 0.625, 1.0, 0.5938, 1.0, 0.3125, 1.0, 0.3438, 1.0, 0.3438, 1.0, 0.3125, 1.0, 0.03125, 1.0, 0.0625, 1.0, 0.0625, 1.0, 0.03125, 1.0, 0.7188, 1.0, 0.75, 1.0, 0.75, 1.0, 0.7188, 1.0, 0.4375, 1.0, 0.4688, 1.0, 0.4688, 1.0, 0.4375, 1.0, 0.1562, 1.0, 0.1875, 1.0, 0.1875, 1.0, 0.1562, 1.0, 0.8438, 1.0, 0.875, 1.0, 0.875, 1.0, 0.8438, 1.0, 0.5625, 1.0, 0.5938, 1.0, 0.5938, 1.0, 0.5625, 1.0, 0.2812, 1.0, 0.3125, 1.0, 0.3125, 1.0, 0.2812, 1.0, 0.9688, 1.0, 1.0, 1.0, 1.0, 1.0, 0.9688, 1.0, 0.0, 1.0, 0.03125, 1.0, 0.03125, 1.0, 0.0, 1.0, 0.6875, 1.0, 0.7188, 1.0, 0.7188, 1.0, 0.6875, 1.0, 0.4062, 1.0, 0.4375, 1.0, 0.4375, 1.0, 0.4062, 1.0, 0.125, 1.0, 0.1562, 1.0, 0.1562, 1.0, 0.125, 1.0, 0.8125, 1.0, 0.8438, 1.0, 0.8438, 1.0, 0.8125, 1.0, 0.5312, 1.0, 0.5625, 1.0, 0.5625, 1.0, 0.5312, 1.0, 0.25, 1.0, 0.2812, 1.0, 0.2812, 1.0, 0.25, 1.0, 0.9375, 1.0, 0.9688, 1.0, 0.9688, 1.0, 0.9375, 1.0, 0.6562, 1.0, 0.6875, 1.0, 0.6875, 1.0, 0.6562, 1.0, 0.375, 1.0, 0.4062, 1.0, 0.4062, 1.0, 0.375, 1.0, 0.09375, 1.0, 0.125, 1.0, 0.125, 1.0, 0.09375, 1.0, 0.7812, 1.0, 0.8125, 1.0, 0.8125, 1.0, 0.7812, 1.0, 0.5, 1.0, 0.5312, 1.0, 0.5312, 1.0, 0.5, 1.0, 0.2188, 1.0, 0.25, 1.0, 0.25, 1.0, 0.2188, 1.0, 0.9062, 1.0, 0.9375, 1.0, 0.9375, 1.0, 0.9062, 1.0, 0.625, 1.0, 0.6562, 1.0, 0.6562, 1.0, 0.625, 1.0, 0.3438, 1.0, 0.375, 1.0, 0.375, 1.0, 0.3438, 1.0, 0.0625, 1.0, 0.09375, 1.0, 0.09375, 1.0, 0.0625, 1.0, 0.75, 0.49, 0.7968, 0.4854, 0.8418, 0.4717, 0.8833, 0.4496, 0.9197, 0.4197, 0.9496, 0.3833, 0.9717, 0.3418, 0.9854, 0.2968, 0.99, 0.25, 0.9854, 0.2032, 0.9717, 0.1582, 0.9496, 0.1167, 0.9197, 0.08029, 0.8833, 0.05045, 0.8418, 0.02827, 0.7968, 0.01461, 0.75, 0.01, 0.7032, 0.01461, 0.6582, 0.02827, 0.6167, 0.05045, 0.5803, 0.08029, 0.5504, 0.1167, 0.5283, 0.1582, 0.5146, 0.2032, 0.51, 0.25, 0.5146, 0.2968, 0.5283, 0.3418, 0.5504, 0.3833, 0.5803, 0.4197, 0.6167, 0.4496, 0.6582, 0.4717, 0.7032, 0.4854, 0.75, 0.5, 0.7188, 0.5, 0.7188, 0.5, 0.75, 0.5, 0.3125, 0.5, 0.2812, 0.5, 0.2812, 0.5, 0.3125, 0.5, 0.7188, 0.5, 0.6875, 0.5, 0.6875, 0.5, 0.7188, 0.5, 0.2812, 0.5, 0.25, 0.5, 0.25, 0.5, 0.2812, 0.5, 0.6875, 0.5, 0.6562, 0.5, 0.6562, 0.5, 0.6875, 0.5, 0.25, 0.5, 0.2188, 0.5, 0.2188, 0.5, 0.25, 0.5, 0.6562, 0.5, 0.625, 0.5, 0.625, 0.5, 0.6562, 0.5, 0.2188, 0.5, 0.1875, 0.5, 0.1875, 0.5, 0.2188, 0.5, 0.625, 0.5, 0.5938, 0.5, 0.5938, 0.5, 0.625, 0.5, 0.1875, 0.5, 0.1562, 0.5, 0.1562, 0.5, 0.1875, 0.5, 0.5938, 0.5, 0.5625, 0.5, 0.5625, 0.5, 0.5938, 0.5, 1.0, 0.5, 0.9688, 0.5, 0.9688, 0.5, 1.0, 0.5, 0.1562, 0.5, 0.125, 0.5, 0.125, 0.5, 0.1562, 0.5, 0.5625, 0.5, 0.5312, 0.5, 0.5312, 0.5, 0.5625, 0.5, 0.9688, 0.5, 0.9375, 0.5, 0.9375, 0.5, 0.9688, 0.5, 0.125, 0.5, 0.09375, 0.5, 0.09375, 0.5, 0.125, 0.5, 0.5312, 0.5, 0.5, 0.5, 0.5, 0.5, 0.5312, 0.5, 0.9375, 0.5, 0.9062, 0.5, 0.9062, 0.5, 0.9375, 0.5, 0.09375, 0.5, 0.0625, 0.5, 0.0625, 0.5, 0.09375, 0.5, 0.5, 0.5, 0.4688, 0.5, 0.4688, 0.5, 0.5, 0.5, 0.9062, 0.5, 0.875, 0.5, 0.875, 0.5, 0.9062, 0.5, 0.0625, 0.5, 0.03125, 0.5, 0.03125, 0.5, 0.0625, 0.5, 0.4688, 0.5, 0.4375, 0.5, 0.4375, 0.5, 0.4688, 0.5, 0.875, 0.5, 0.8438, 0.5, 0.8438, 0.5, 0.875, 0.5, 0.03125, 0.5, 0.0, 0.5, 0.0, 0.5, 0.03125, 0.5, 0.4375, 0.5, 0.4062, 0.5, 0.4062, 0.5, 0.4375, 0.5, 0.8438, 0.5, 0.8125, 0.5, 0.8125, 0.5, 0.8438, 0.5, 0.4062, 0.5, 0.375, 0.5, 0.375, 0.5, 0.4062, 0.5, 0.8125, 0.5, 0.7812, 0.5, 0.7812, 0.5, 0.8125, 0.5, 0.375, 0.5, 0.3438, 0.5, 0.3438, 0.5, 0.375, 0.5, 0.7812, 0.5, 0.75, 0.5, 0.75, 0.5, 0.7812, 0.5])
me_cylinder.use_remesh_fix_poles = True
me_cylinder.use_remesh_preserve_attributes = False
me_cylinder.use_mirror_vertex_groups = False
me_cylinder.update()

# ---- objects
ob_top = bpy.data.objects.new('Top', me_cube_001)
ob_player = bpy.data.objects.new('Player', None)
ob_top_001 = bpy.data.objects.new('Top.001', me_cube_003)
ob_cylinder = bpy.data.objects.new('Cylinder', me_cylinder)

# ---- transforms, parenting, visibility, modifiers, constraints
ob_top.parent = ob_player
ob_top.location = (0.0, 0.0, 0.0)
ob_top.scale = (2.669, 2.669, 2.669)
ob_top.lineart.crease_threshold = 0.0
_vg = ob_top.vertex_groups.new(name='Bone')
_vg = ob_top.vertex_groups.new(name='Bone.001')
ob_player.location = (0.0, 0.0, 0.0)
ob_player.lineart.crease_threshold = 0.0
ob_top_001.parent = ob_player
ob_top_001.location = (0.0, 0.0, 0.0)
ob_top_001.scale = (2.669, 2.669, 2.669)
ob_top_001.lineart.crease_threshold = 0.0
_vg = ob_top_001.vertex_groups.new(name='Bone')
_vg = ob_top_001.vertex_groups.new(name='Bone.001')
ob_cylinder.location = (0.0, 0.0, 0.0)
ob_cylinder.lineart.crease_threshold = 0.0

# ---- collection membership
col_collection_1.objects.link(ob_top)
col_collection_1.objects.link(ob_player)
col_collection_1.objects.link(ob_top_001)
col_collection_1.objects.link(ob_cylinder)

# ---- scene / render settings (as saved in the file)
scene.frame_start = 1; scene.frame_end = 10; scene.frame_set(1)
scene.render.engine = 'BLENDER_EEVEE_NEXT'
scene.cycles.use_denoising = False
scene.cycles.samples = 128
scene.cycles.sampling_pattern = 'TABULATED_SOBOL'
scene.cycles.use_adaptive_sampling = False
scene.cycles.use_light_tree = False
scene.view_settings.view_transform = 'Filmic'
bpy.context.view_layer.update()

# ---- added for rendering (the .blend has no active camera and no usable light): camera, sun
cam_auto = bpy.data.cameras.new('AutoCamera')
cam_auto.lens = 50.0
cam_auto.sensor_width = 36.0
cam_auto.clip_end = 1000.0
ob_auto_camera = bpy.data.objects.new('AutoCamera', cam_auto)
scene.collection.objects.link(ob_auto_camera)
ob_auto_camera.location = (10.0327, -11.8198, 8.85404)
ob_auto_camera.rotation_euler = (1.09748, -7.21219e-08, 0.694738)
scene.camera = ob_auto_camera
light_auto_sun = bpy.data.lights.new('AutoSun', 'SUN')
light_auto_sun.energy = 3.0
light_auto_sun.angle = 0.0523599
ob_auto_sun = bpy.data.objects.new('AutoSun', light_auto_sun)
scene.collection.objects.link(ob_auto_sun)
ob_auto_sun.rotation_euler = (0.872665, 0.174533, 0.523599)
bpy.context.view_layer.update()
